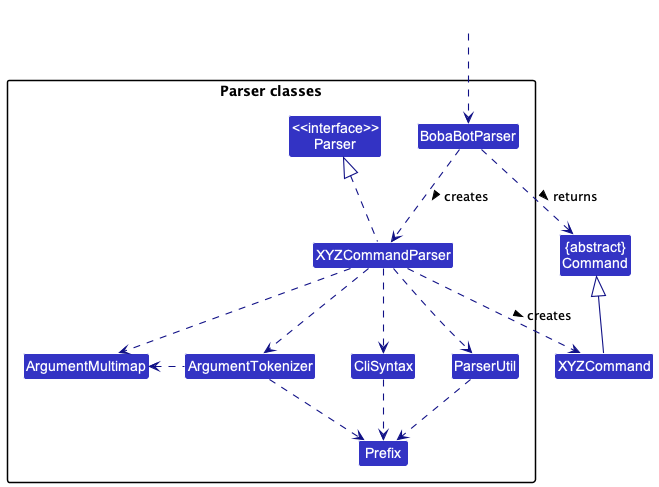

The diagram above was rendered by PlantUML. Its source (embedded in the PNG):
@startuml
!include style.puml
skinparam arrowThickness 1.1
skinparam arrowColor LOGIC_COLOR_T4
skinparam classBackgroundColor LOGIC_COLOR

Class "{abstract}\nCommand" as Command
Class XYZCommand

package "Parser classes"{
Class "<<interface>>\nParser" as Parser
Class BobaBotParser
Class XYZCommandParser
Class CliSyntax
Class ParserUtil
Class ArgumentMultimap
Class ArgumentTokenizer
Class Prefix
}

Class HiddenOutside #FFFFFF
HiddenOutside ..> BobaBotParser

BobaBotParser .down.> XYZCommandParser: creates >

XYZCommandParser ..> XYZCommand : creates >
BobaBotParser ..> Command : returns >
XYZCommandParser .up.|> Parser
XYZCommandParser ..> ArgumentMultimap
XYZCommandParser ..> ArgumentTokenizer
ArgumentTokenizer .left.> ArgumentMultimap
XYZCommandParser ..> CliSyntax
CliSyntax ..> Prefix
XYZCommandParser ..> ParserUtil
ParserUtil .down.> Prefix
ArgumentTokenizer .down.> Prefix
XYZCommand -up-|> Command
@enduml